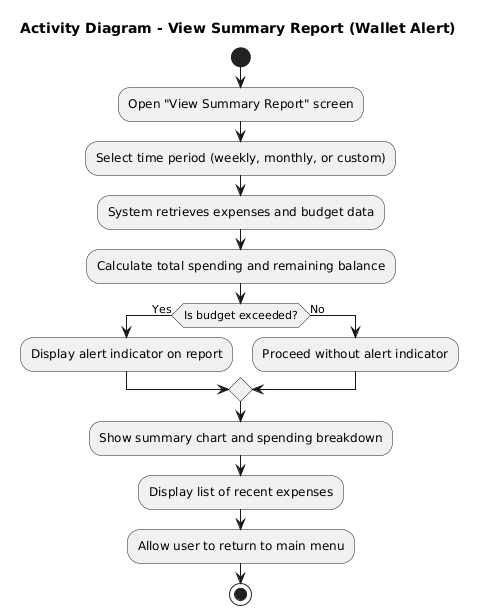

The diagram above was rendered by PlantUML. Its source (embedded in the PNG):
@startuml
title Activity Diagram - View Summary Report (Wallet Alert)
start
:Open "View Summary Report" screen;
:Select time period (weekly, monthly, or custom);
:System retrieves expenses and budget data;
:Calculate total spending and remaining balance;
if (Is budget exceeded?) then (Yes)
  :Display alert indicator on report;
else (No)
  :Proceed without alert indicator;
endif
:Show summary chart and spending breakdown;
:Display list of recent expenses;
:Allow user to return to main menu;
stop
@enduml